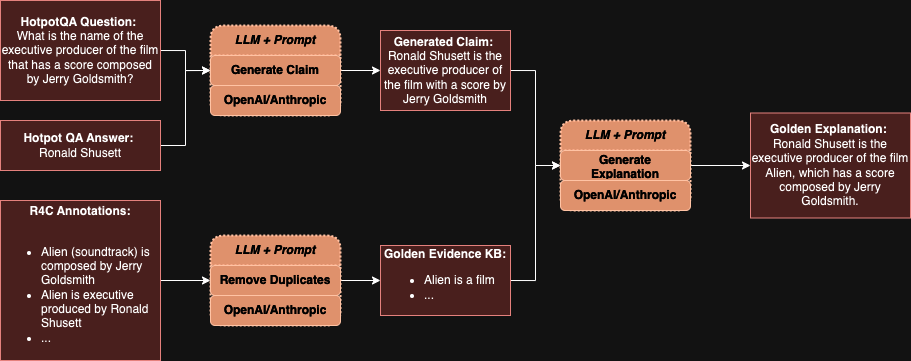

The diagram above was exported from draw.io. Its source (the exported page's mxGraphModel, read from the mxfile embedded in the PNG):
<mxGraphModel dx="1137" dy="719" grid="1" gridSize="10" guides="1" tooltips="1" connect="1" arrows="1" fold="1" page="1" pageScale="1" pageWidth="827" pageHeight="1169" math="0" shadow="0">
  <root>
    <mxCell id="0" />
    <mxCell id="1" parent="0" />
    <mxCell id="ccWnFZst2IsXS-5hjGJ8-20" style="edgeStyle=orthogonalEdgeStyle;rounded=0;orthogonalLoop=1;jettySize=auto;html=1;exitX=1;exitY=0.5;exitDx=0;exitDy=0;entryX=0;entryY=0.5;entryDx=0;entryDy=0;" edge="1" parent="1" source="ccWnFZst2IsXS-5hjGJ8-2" target="ccWnFZst2IsXS-5hjGJ8-9">
      <mxGeometry relative="1" as="geometry" />
    </mxCell>
    <mxCell id="ccWnFZst2IsXS-5hjGJ8-2" value="&lt;b&gt;HotpotQA Question:&amp;nbsp;&lt;/b&gt;&lt;div&gt;What is the name of the executive producer of the film that has a score composed by Jerry Goldsmith?&lt;/div&gt;" style="rounded=0;whiteSpace=wrap;html=1;fillColor=#f8cecc;strokeColor=#b85450;" vertex="1" parent="1">
      <mxGeometry x="170" y="210" width="160" height="100" as="geometry" />
    </mxCell>
    <mxCell id="ccWnFZst2IsXS-5hjGJ8-17" style="edgeStyle=orthogonalEdgeStyle;rounded=0;orthogonalLoop=1;jettySize=auto;html=1;exitX=1;exitY=0.5;exitDx=0;exitDy=0;entryX=0;entryY=0.5;entryDx=0;entryDy=0;" edge="1" parent="1" source="ccWnFZst2IsXS-5hjGJ8-3" target="ccWnFZst2IsXS-5hjGJ8-4">
      <mxGeometry relative="1" as="geometry" />
    </mxCell>
    <mxCell id="ccWnFZst2IsXS-5hjGJ8-3" value="&lt;b&gt;Hotpot QA Answer:&amp;nbsp;&lt;/b&gt;&lt;div&gt;Ronald Shusett&lt;/div&gt;" style="rounded=0;whiteSpace=wrap;html=1;fillColor=#f8cecc;strokeColor=#b85450;" vertex="1" parent="1">
      <mxGeometry x="170" y="330" width="160" height="50" as="geometry" />
    </mxCell>
    <mxCell id="ccWnFZst2IsXS-5hjGJ8-23" style="edgeStyle=orthogonalEdgeStyle;rounded=0;orthogonalLoop=1;jettySize=auto;html=1;exitX=1;exitY=0.5;exitDx=0;exitDy=0;entryX=0;entryY=0.5;entryDx=0;entryDy=0;" edge="1" parent="1" source="ccWnFZst2IsXS-5hjGJ8-4" target="ccWnFZst2IsXS-5hjGJ8-6">
      <mxGeometry relative="1" as="geometry" />
    </mxCell>
    <mxCell id="ccWnFZst2IsXS-5hjGJ8-4" value="&lt;i&gt;&lt;b&gt;LLM + Prompt&lt;/b&gt;&lt;/i&gt;" style="swimlane;fontStyle=0;childLayout=stackLayout;horizontal=1;startSize=30;horizontalStack=0;resizeParent=1;resizeParentMax=0;resizeLast=0;collapsible=1;marginBottom=0;whiteSpace=wrap;html=1;fillColor=#a0522d;strokeColor=#6D1F00;fillStyle=solid;fontColor=#ffffff;rounded=1;dashed=1;dashPattern=1 1;strokeWidth=2;" vertex="1" parent="1">
      <mxGeometry x="380" y="235" width="130" height="90" as="geometry" />
    </mxCell>
    <mxCell id="ccWnFZst2IsXS-5hjGJ8-9" value="&lt;b&gt;Generate Claim&lt;/b&gt;" style="text;strokeColor=#6D1F00;fillColor=#a0522d;align=center;verticalAlign=middle;spacingLeft=4;spacingRight=4;overflow=hidden;points=[[0,0.5],[1,0.5]];portConstraint=eastwest;rotatable=0;whiteSpace=wrap;html=1;fontColor=#ffffff;rounded=1;" vertex="1" parent="ccWnFZst2IsXS-5hjGJ8-4">
      <mxGeometry y="30" width="130" height="30" as="geometry" />
    </mxCell>
    <mxCell id="ccWnFZst2IsXS-5hjGJ8-5" value="&lt;b&gt;OpenAI/Anthropic&lt;/b&gt;" style="text;strokeColor=#6D1F00;fillColor=#a0522d;align=center;verticalAlign=middle;spacingLeft=4;spacingRight=4;overflow=hidden;points=[[0,0.5],[1,0.5]];portConstraint=eastwest;rotatable=0;whiteSpace=wrap;html=1;fontColor=#ffffff;rounded=1;" vertex="1" parent="ccWnFZst2IsXS-5hjGJ8-4">
      <mxGeometry y="60" width="130" height="30" as="geometry" />
    </mxCell>
    <mxCell id="ccWnFZst2IsXS-5hjGJ8-25" style="edgeStyle=orthogonalEdgeStyle;rounded=0;orthogonalLoop=1;jettySize=auto;html=1;exitX=1;exitY=0.5;exitDx=0;exitDy=0;entryX=0;entryY=0.5;entryDx=0;entryDy=0;" edge="1" parent="1" source="ccWnFZst2IsXS-5hjGJ8-6" target="ccWnFZst2IsXS-5hjGJ8-14">
      <mxGeometry relative="1" as="geometry" />
    </mxCell>
    <mxCell id="ccWnFZst2IsXS-5hjGJ8-6" value="&lt;b&gt;Generated Claim:&amp;nbsp;&lt;/b&gt;&lt;div&gt;Ronald Shusett is the executive producer of the film with a score by Jerry Goldsmith&lt;/div&gt;" style="rounded=0;whiteSpace=wrap;html=1;fillColor=#f8cecc;strokeColor=#b85450;" vertex="1" parent="1">
      <mxGeometry x="550" y="240" width="130" height="80" as="geometry" />
    </mxCell>
    <mxCell id="ccWnFZst2IsXS-5hjGJ8-22" style="edgeStyle=orthogonalEdgeStyle;rounded=0;orthogonalLoop=1;jettySize=auto;html=1;exitX=1;exitY=0.5;exitDx=0;exitDy=0;entryX=0;entryY=0.5;entryDx=0;entryDy=0;" edge="1" parent="1" source="ccWnFZst2IsXS-5hjGJ8-7" target="ccWnFZst2IsXS-5hjGJ8-12">
      <mxGeometry relative="1" as="geometry" />
    </mxCell>
    <mxCell id="ccWnFZst2IsXS-5hjGJ8-7" value="&lt;i&gt;&lt;b&gt;LLM + Prompt&lt;/b&gt;&lt;/i&gt;" style="swimlane;fontStyle=0;childLayout=stackLayout;horizontal=1;startSize=30;horizontalStack=0;resizeParent=1;resizeParentMax=0;resizeLast=0;collapsible=1;marginBottom=0;whiteSpace=wrap;html=1;fillColor=#a0522d;strokeColor=#6D1F00;fillStyle=solid;fontColor=#ffffff;rounded=1;dashed=1;dashPattern=1 1;strokeWidth=2;" vertex="1" parent="1">
      <mxGeometry x="380" y="445" width="130" height="90" as="geometry" />
    </mxCell>
    <mxCell id="ccWnFZst2IsXS-5hjGJ8-10" value="&lt;b&gt;Remove Duplicates&lt;/b&gt;" style="text;strokeColor=#6D1F00;fillColor=#a0522d;align=center;verticalAlign=middle;spacingLeft=4;spacingRight=4;overflow=hidden;points=[[0,0.5],[1,0.5]];portConstraint=eastwest;rotatable=0;whiteSpace=wrap;html=1;fontColor=#ffffff;rounded=1;" vertex="1" parent="ccWnFZst2IsXS-5hjGJ8-7">
      <mxGeometry y="30" width="130" height="30" as="geometry" />
    </mxCell>
    <mxCell id="ccWnFZst2IsXS-5hjGJ8-8" value="&lt;b&gt;OpenAI/Anthropic&lt;/b&gt;" style="text;strokeColor=#6D1F00;fillColor=#a0522d;align=center;verticalAlign=middle;spacingLeft=4;spacingRight=4;overflow=hidden;points=[[0,0.5],[1,0.5]];portConstraint=eastwest;rotatable=0;whiteSpace=wrap;html=1;fontColor=#ffffff;rounded=1;" vertex="1" parent="ccWnFZst2IsXS-5hjGJ8-7">
      <mxGeometry y="60" width="130" height="30" as="geometry" />
    </mxCell>
    <mxCell id="ccWnFZst2IsXS-5hjGJ8-21" style="edgeStyle=orthogonalEdgeStyle;rounded=0;orthogonalLoop=1;jettySize=auto;html=1;exitX=1;exitY=0.5;exitDx=0;exitDy=0;entryX=0;entryY=0.5;entryDx=0;entryDy=0;" edge="1" parent="1" source="ccWnFZst2IsXS-5hjGJ8-11" target="ccWnFZst2IsXS-5hjGJ8-10">
      <mxGeometry relative="1" as="geometry" />
    </mxCell>
    <mxCell id="ccWnFZst2IsXS-5hjGJ8-11" value="&lt;b style=&quot;background-color: initial;&quot;&gt;R4C Annotations:&lt;/b&gt;&lt;div&gt;&lt;b&gt;&lt;br&gt;&lt;/b&gt;&lt;div style=&quot;text-align: left;&quot;&gt;&lt;ul&gt;&lt;li&gt;&lt;span style=&quot;background-color: initial;&quot;&gt;Alien (soundtrack) is composed by Jerry Goldsmith&lt;/span&gt;&lt;/li&gt;&lt;li&gt;&lt;span style=&quot;background-color: initial;&quot;&gt;Alien is executive produced by Ronald Shusett&lt;/span&gt;&lt;/li&gt;&lt;li&gt;&lt;span style=&quot;background-color: initial;&quot;&gt;...&lt;/span&gt;&lt;/li&gt;&lt;/ul&gt;&lt;/div&gt;&lt;/div&gt;" style="rounded=0;whiteSpace=wrap;html=1;fillColor=#f8cecc;strokeColor=#b85450;" vertex="1" parent="1">
      <mxGeometry x="170" y="410" width="160" height="160" as="geometry" />
    </mxCell>
    <mxCell id="ccWnFZst2IsXS-5hjGJ8-24" style="edgeStyle=orthogonalEdgeStyle;rounded=0;orthogonalLoop=1;jettySize=auto;html=1;exitX=1;exitY=0.5;exitDx=0;exitDy=0;entryX=0;entryY=0.5;entryDx=0;entryDy=0;" edge="1" parent="1" source="ccWnFZst2IsXS-5hjGJ8-12" target="ccWnFZst2IsXS-5hjGJ8-14">
      <mxGeometry relative="1" as="geometry" />
    </mxCell>
    <mxCell id="ccWnFZst2IsXS-5hjGJ8-12" value="&lt;b&gt;Golden Evidence KB:&lt;/b&gt;&lt;div&gt;&lt;ul&gt;&lt;li style=&quot;text-align: left;&quot;&gt;Alien is a film&lt;br&gt;&lt;/li&gt;&lt;li style=&quot;text-align: left;&quot;&gt;...&lt;/li&gt;&lt;/ul&gt;&lt;/div&gt;" style="rounded=0;whiteSpace=wrap;html=1;fillColor=#f8cecc;strokeColor=#b85450;" vertex="1" parent="1">
      <mxGeometry x="550" y="455" width="130" height="70" as="geometry" />
    </mxCell>
    <mxCell id="ccWnFZst2IsXS-5hjGJ8-26" style="edgeStyle=orthogonalEdgeStyle;rounded=0;orthogonalLoop=1;jettySize=auto;html=1;exitX=1;exitY=0.5;exitDx=0;exitDy=0;entryX=0;entryY=0.5;entryDx=0;entryDy=0;" edge="1" parent="1" source="ccWnFZst2IsXS-5hjGJ8-13" target="ccWnFZst2IsXS-5hjGJ8-16">
      <mxGeometry relative="1" as="geometry" />
    </mxCell>
    <mxCell id="ccWnFZst2IsXS-5hjGJ8-13" value="&lt;i&gt;&lt;b&gt;LLM + Prompt&lt;/b&gt;&lt;/i&gt;" style="swimlane;fontStyle=0;childLayout=stackLayout;horizontal=1;startSize=30;horizontalStack=0;resizeParent=1;resizeParentMax=0;resizeLast=0;collapsible=1;marginBottom=0;whiteSpace=wrap;html=1;fillColor=#a0522d;strokeColor=#6D1F00;fillStyle=solid;fontColor=#ffffff;rounded=1;dashed=1;dashPattern=1 1;strokeWidth=2;" vertex="1" parent="1">
      <mxGeometry x="730" y="330" width="130" height="90" as="geometry" />
    </mxCell>
    <mxCell id="ccWnFZst2IsXS-5hjGJ8-14" value="&lt;b&gt;Generate Explanation&lt;/b&gt;" style="text;strokeColor=#6D1F00;fillColor=#a0522d;align=center;verticalAlign=middle;spacingLeft=4;spacingRight=4;overflow=hidden;points=[[0,0.5],[1,0.5]];portConstraint=eastwest;rotatable=0;whiteSpace=wrap;html=1;fontColor=#ffffff;rounded=1;" vertex="1" parent="ccWnFZst2IsXS-5hjGJ8-13">
      <mxGeometry y="30" width="130" height="30" as="geometry" />
    </mxCell>
    <mxCell id="ccWnFZst2IsXS-5hjGJ8-15" value="&lt;b&gt;OpenAI/Anthropic&lt;/b&gt;" style="text;strokeColor=#6D1F00;fillColor=#a0522d;align=center;verticalAlign=middle;spacingLeft=4;spacingRight=4;overflow=hidden;points=[[0,0.5],[1,0.5]];portConstraint=eastwest;rotatable=0;whiteSpace=wrap;html=1;fontColor=#ffffff;rounded=1;" vertex="1" parent="ccWnFZst2IsXS-5hjGJ8-13">
      <mxGeometry y="60" width="130" height="30" as="geometry" />
    </mxCell>
    <mxCell id="ccWnFZst2IsXS-5hjGJ8-16" value="&lt;b&gt;Golden Explanation:&amp;nbsp;&lt;/b&gt;&lt;div&gt;Ronald Shusett is the executive producer of the film Alien, which has a score composed by Jerry Goldsmith.&lt;/div&gt;" style="rounded=0;whiteSpace=wrap;html=1;fillColor=#f8cecc;strokeColor=#b85450;" vertex="1" parent="1">
      <mxGeometry x="920" y="322.5" width="160" height="105" as="geometry" />
    </mxCell>
  </root>
</mxGraphModel>